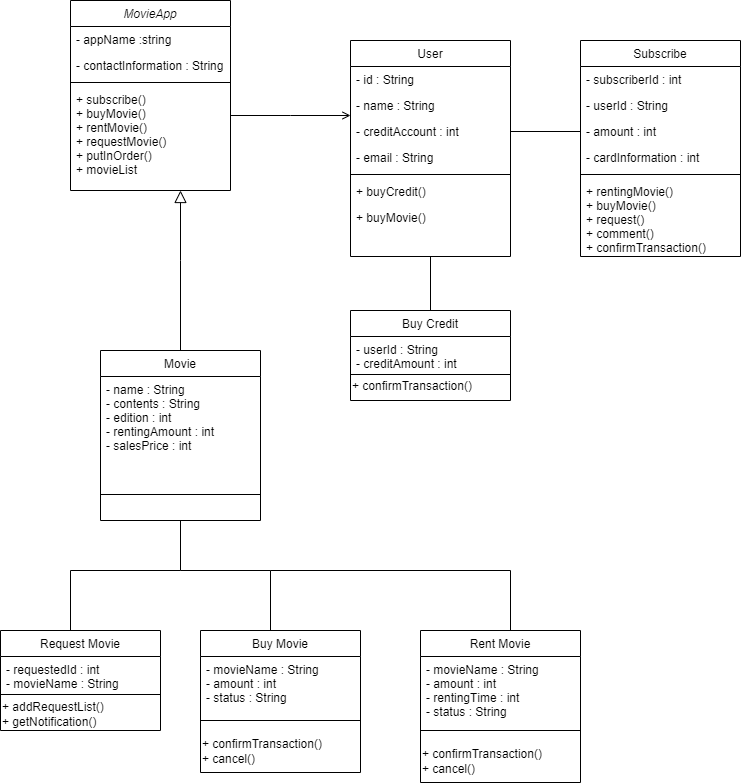

The diagram above was exported from draw.io. Its source (the exported page's mxGraphModel, read from the mxfile embedded in the PNG):
<mxGraphModel dx="1038" dy="579" grid="1" gridSize="10" guides="1" tooltips="1" connect="1" arrows="1" fold="1" page="1" pageScale="1" pageWidth="827" pageHeight="1169" math="0" shadow="0">
  <root>
    <mxCell id="WIyWlLk6GJQsqaUBKTNV-0" />
    <mxCell id="WIyWlLk6GJQsqaUBKTNV-1" parent="WIyWlLk6GJQsqaUBKTNV-0" />
    <mxCell id="zkfFHV4jXpPFQw0GAbJ--0" value="MovieApp" style="swimlane;fontStyle=2;align=center;verticalAlign=top;childLayout=stackLayout;horizontal=1;startSize=26;horizontalStack=0;resizeParent=1;resizeLast=0;collapsible=1;marginBottom=0;rounded=0;shadow=0;strokeWidth=1;" parent="WIyWlLk6GJQsqaUBKTNV-1" vertex="1">
      <mxGeometry x="80" y="40" width="160" height="190" as="geometry">
        <mxRectangle x="230" y="140" width="160" height="26" as="alternateBounds" />
      </mxGeometry>
    </mxCell>
    <mxCell id="zkfFHV4jXpPFQw0GAbJ--1" value="- appName :string" style="text;align=left;verticalAlign=top;spacingLeft=4;spacingRight=4;overflow=hidden;rotatable=0;points=[[0,0.5],[1,0.5]];portConstraint=eastwest;" parent="zkfFHV4jXpPFQw0GAbJ--0" vertex="1">
      <mxGeometry y="26" width="160" height="26" as="geometry" />
    </mxCell>
    <mxCell id="zkfFHV4jXpPFQw0GAbJ--2" value="- contactInformation : String" style="text;align=left;verticalAlign=top;spacingLeft=4;spacingRight=4;overflow=hidden;rotatable=0;points=[[0,0.5],[1,0.5]];portConstraint=eastwest;rounded=0;shadow=0;html=0;" parent="zkfFHV4jXpPFQw0GAbJ--0" vertex="1">
      <mxGeometry y="52" width="160" height="26" as="geometry" />
    </mxCell>
    <mxCell id="zkfFHV4jXpPFQw0GAbJ--4" value="" style="line;html=1;strokeWidth=1;align=left;verticalAlign=middle;spacingTop=-1;spacingLeft=3;spacingRight=3;rotatable=0;labelPosition=right;points=[];portConstraint=eastwest;" parent="zkfFHV4jXpPFQw0GAbJ--0" vertex="1">
      <mxGeometry y="78" width="160" height="8" as="geometry" />
    </mxCell>
    <mxCell id="zkfFHV4jXpPFQw0GAbJ--5" value="+ subscribe()&#10;+ buyMovie()&#10;+ rentMovie()&#10;+ requestMovie()&#10;+ putInOrder()&#10;+ movieList" style="text;align=left;verticalAlign=top;spacingLeft=4;spacingRight=4;overflow=hidden;rotatable=0;points=[[0,0.5],[1,0.5]];portConstraint=eastwest;" parent="zkfFHV4jXpPFQw0GAbJ--0" vertex="1">
      <mxGeometry y="86" width="160" height="104" as="geometry" />
    </mxCell>
    <mxCell id="zkfFHV4jXpPFQw0GAbJ--6" value="Movie" style="swimlane;fontStyle=0;align=center;verticalAlign=top;childLayout=stackLayout;horizontal=1;startSize=26;horizontalStack=0;resizeParent=1;resizeLast=0;collapsible=1;marginBottom=0;rounded=0;shadow=0;strokeWidth=1;" parent="WIyWlLk6GJQsqaUBKTNV-1" vertex="1">
      <mxGeometry x="110" y="390" width="160" height="170" as="geometry">
        <mxRectangle x="130" y="380" width="160" height="26" as="alternateBounds" />
      </mxGeometry>
    </mxCell>
    <mxCell id="zkfFHV4jXpPFQw0GAbJ--7" value="- name : String&#10;- contents : String&#10;- edition : int&#10;- rentingAmount : int&#10;- salesPrice : int" style="text;align=left;verticalAlign=top;spacingLeft=4;spacingRight=4;overflow=hidden;rotatable=0;points=[[0,0.5],[1,0.5]];portConstraint=eastwest;" parent="zkfFHV4jXpPFQw0GAbJ--6" vertex="1">
      <mxGeometry y="26" width="160" height="114" as="geometry" />
    </mxCell>
    <mxCell id="zkfFHV4jXpPFQw0GAbJ--9" value="" style="line;html=1;strokeWidth=1;align=left;verticalAlign=middle;spacingTop=-1;spacingLeft=3;spacingRight=3;rotatable=0;labelPosition=right;points=[];portConstraint=eastwest;" parent="zkfFHV4jXpPFQw0GAbJ--6" vertex="1">
      <mxGeometry y="140" width="160" height="8" as="geometry" />
    </mxCell>
    <mxCell id="zkfFHV4jXpPFQw0GAbJ--12" value="" style="endArrow=block;endSize=10;endFill=0;shadow=0;strokeWidth=1;rounded=0;edgeStyle=elbowEdgeStyle;elbow=vertical;" parent="WIyWlLk6GJQsqaUBKTNV-1" source="zkfFHV4jXpPFQw0GAbJ--6" target="zkfFHV4jXpPFQw0GAbJ--0" edge="1">
      <mxGeometry width="160" relative="1" as="geometry">
        <mxPoint x="200" y="203" as="sourcePoint" />
        <mxPoint x="200" y="203" as="targetPoint" />
        <Array as="points">
          <mxPoint x="190" y="300" />
          <mxPoint x="150" y="340" />
        </Array>
      </mxGeometry>
    </mxCell>
    <mxCell id="zkfFHV4jXpPFQw0GAbJ--13" value="Buy Credit" style="swimlane;fontStyle=0;align=center;verticalAlign=top;childLayout=stackLayout;horizontal=1;startSize=26;horizontalStack=0;resizeParent=1;resizeLast=0;collapsible=1;marginBottom=0;rounded=0;shadow=0;strokeWidth=1;" parent="WIyWlLk6GJQsqaUBKTNV-1" vertex="1">
      <mxGeometry x="360" y="350" width="160" height="90" as="geometry">
        <mxRectangle x="340" y="380" width="170" height="26" as="alternateBounds" />
      </mxGeometry>
    </mxCell>
    <mxCell id="zkfFHV4jXpPFQw0GAbJ--14" value="- userId : String&#10;- creditAmount : int" style="text;align=left;verticalAlign=top;spacingLeft=4;spacingRight=4;overflow=hidden;rotatable=0;points=[[0,0.5],[1,0.5]];portConstraint=eastwest;" parent="zkfFHV4jXpPFQw0GAbJ--13" vertex="1">
      <mxGeometry y="26" width="160" height="34" as="geometry" />
    </mxCell>
    <mxCell id="zkfFHV4jXpPFQw0GAbJ--15" value="" style="line;html=1;strokeWidth=1;align=left;verticalAlign=middle;spacingTop=-1;spacingLeft=3;spacingRight=3;rotatable=0;labelPosition=right;points=[];portConstraint=eastwest;" parent="zkfFHV4jXpPFQw0GAbJ--13" vertex="1">
      <mxGeometry y="60" width="160" height="8" as="geometry" />
    </mxCell>
    <mxCell id="dD9GhgTnKhWyIoj0hhzj-13" value="+ confirmTransaction()" style="text;html=1;strokeColor=none;fillColor=none;align=left;verticalAlign=middle;whiteSpace=wrap;rounded=0;" vertex="1" parent="zkfFHV4jXpPFQw0GAbJ--13">
      <mxGeometry y="68" width="160" height="16" as="geometry" />
    </mxCell>
    <mxCell id="zkfFHV4jXpPFQw0GAbJ--17" value="User" style="swimlane;fontStyle=0;align=center;verticalAlign=top;childLayout=stackLayout;horizontal=1;startSize=26;horizontalStack=0;resizeParent=1;resizeLast=0;collapsible=1;marginBottom=0;rounded=0;shadow=0;strokeWidth=1;" parent="WIyWlLk6GJQsqaUBKTNV-1" vertex="1">
      <mxGeometry x="360" y="80" width="160" height="216" as="geometry">
        <mxRectangle x="550" y="140" width="160" height="26" as="alternateBounds" />
      </mxGeometry>
    </mxCell>
    <mxCell id="zkfFHV4jXpPFQw0GAbJ--18" value="- id : String" style="text;align=left;verticalAlign=top;spacingLeft=4;spacingRight=4;overflow=hidden;rotatable=0;points=[[0,0.5],[1,0.5]];portConstraint=eastwest;" parent="zkfFHV4jXpPFQw0GAbJ--17" vertex="1">
      <mxGeometry y="26" width="160" height="26" as="geometry" />
    </mxCell>
    <mxCell id="zkfFHV4jXpPFQw0GAbJ--19" value="- name : String" style="text;align=left;verticalAlign=top;spacingLeft=4;spacingRight=4;overflow=hidden;rotatable=0;points=[[0,0.5],[1,0.5]];portConstraint=eastwest;rounded=0;shadow=0;html=0;" parent="zkfFHV4jXpPFQw0GAbJ--17" vertex="1">
      <mxGeometry y="52" width="160" height="26" as="geometry" />
    </mxCell>
    <mxCell id="zkfFHV4jXpPFQw0GAbJ--20" value="- creditAccount : int" style="text;align=left;verticalAlign=top;spacingLeft=4;spacingRight=4;overflow=hidden;rotatable=0;points=[[0,0.5],[1,0.5]];portConstraint=eastwest;rounded=0;shadow=0;html=0;" parent="zkfFHV4jXpPFQw0GAbJ--17" vertex="1">
      <mxGeometry y="78" width="160" height="26" as="geometry" />
    </mxCell>
    <mxCell id="zkfFHV4jXpPFQw0GAbJ--21" value="- email : String" style="text;align=left;verticalAlign=top;spacingLeft=4;spacingRight=4;overflow=hidden;rotatable=0;points=[[0,0.5],[1,0.5]];portConstraint=eastwest;rounded=0;shadow=0;html=0;" parent="zkfFHV4jXpPFQw0GAbJ--17" vertex="1">
      <mxGeometry y="104" width="160" height="26" as="geometry" />
    </mxCell>
    <mxCell id="zkfFHV4jXpPFQw0GAbJ--23" value="" style="line;html=1;strokeWidth=1;align=left;verticalAlign=middle;spacingTop=-1;spacingLeft=3;spacingRight=3;rotatable=0;labelPosition=right;points=[];portConstraint=eastwest;" parent="zkfFHV4jXpPFQw0GAbJ--17" vertex="1">
      <mxGeometry y="130" width="160" height="8" as="geometry" />
    </mxCell>
    <mxCell id="zkfFHV4jXpPFQw0GAbJ--24" value="+ buyCredit()" style="text;align=left;verticalAlign=top;spacingLeft=4;spacingRight=4;overflow=hidden;rotatable=0;points=[[0,0.5],[1,0.5]];portConstraint=eastwest;" parent="zkfFHV4jXpPFQw0GAbJ--17" vertex="1">
      <mxGeometry y="138" width="160" height="26" as="geometry" />
    </mxCell>
    <mxCell id="zkfFHV4jXpPFQw0GAbJ--25" value="+ buyMovie()" style="text;align=left;verticalAlign=top;spacingLeft=4;spacingRight=4;overflow=hidden;rotatable=0;points=[[0,0.5],[1,0.5]];portConstraint=eastwest;" parent="zkfFHV4jXpPFQw0GAbJ--17" vertex="1">
      <mxGeometry y="164" width="160" height="26" as="geometry" />
    </mxCell>
    <mxCell id="zkfFHV4jXpPFQw0GAbJ--26" value="" style="endArrow=open;shadow=0;strokeWidth=1;rounded=0;endFill=1;edgeStyle=elbowEdgeStyle;elbow=vertical;" parent="WIyWlLk6GJQsqaUBKTNV-1" source="zkfFHV4jXpPFQw0GAbJ--0" target="zkfFHV4jXpPFQw0GAbJ--17" edge="1">
      <mxGeometry x="0.5" y="41" relative="1" as="geometry">
        <mxPoint x="380" y="192" as="sourcePoint" />
        <mxPoint x="540" y="192" as="targetPoint" />
        <mxPoint x="-40" y="32" as="offset" />
      </mxGeometry>
    </mxCell>
    <mxCell id="dD9GhgTnKhWyIoj0hhzj-0" value="Subscribe" style="swimlane;fontStyle=0;align=center;verticalAlign=top;childLayout=stackLayout;horizontal=1;startSize=26;horizontalStack=0;resizeParent=1;resizeLast=0;collapsible=1;marginBottom=0;rounded=0;shadow=0;strokeWidth=1;" vertex="1" parent="WIyWlLk6GJQsqaUBKTNV-1">
      <mxGeometry x="590" y="80" width="160" height="216" as="geometry">
        <mxRectangle x="550" y="140" width="160" height="26" as="alternateBounds" />
      </mxGeometry>
    </mxCell>
    <mxCell id="dD9GhgTnKhWyIoj0hhzj-1" value="- subscriberId : int" style="text;align=left;verticalAlign=top;spacingLeft=4;spacingRight=4;overflow=hidden;rotatable=0;points=[[0,0.5],[1,0.5]];portConstraint=eastwest;" vertex="1" parent="dD9GhgTnKhWyIoj0hhzj-0">
      <mxGeometry y="26" width="160" height="26" as="geometry" />
    </mxCell>
    <mxCell id="dD9GhgTnKhWyIoj0hhzj-2" value="- userId : String" style="text;align=left;verticalAlign=top;spacingLeft=4;spacingRight=4;overflow=hidden;rotatable=0;points=[[0,0.5],[1,0.5]];portConstraint=eastwest;rounded=0;shadow=0;html=0;" vertex="1" parent="dD9GhgTnKhWyIoj0hhzj-0">
      <mxGeometry y="52" width="160" height="26" as="geometry" />
    </mxCell>
    <mxCell id="dD9GhgTnKhWyIoj0hhzj-3" value="- amount : int" style="text;align=left;verticalAlign=top;spacingLeft=4;spacingRight=4;overflow=hidden;rotatable=0;points=[[0,0.5],[1,0.5]];portConstraint=eastwest;rounded=0;shadow=0;html=0;" vertex="1" parent="dD9GhgTnKhWyIoj0hhzj-0">
      <mxGeometry y="78" width="160" height="26" as="geometry" />
    </mxCell>
    <mxCell id="dD9GhgTnKhWyIoj0hhzj-4" value="- cardInformation : int" style="text;align=left;verticalAlign=top;spacingLeft=4;spacingRight=4;overflow=hidden;rotatable=0;points=[[0,0.5],[1,0.5]];portConstraint=eastwest;rounded=0;shadow=0;html=0;" vertex="1" parent="dD9GhgTnKhWyIoj0hhzj-0">
      <mxGeometry y="104" width="160" height="26" as="geometry" />
    </mxCell>
    <mxCell id="dD9GhgTnKhWyIoj0hhzj-5" value="" style="line;html=1;strokeWidth=1;align=left;verticalAlign=middle;spacingTop=-1;spacingLeft=3;spacingRight=3;rotatable=0;labelPosition=right;points=[];portConstraint=eastwest;" vertex="1" parent="dD9GhgTnKhWyIoj0hhzj-0">
      <mxGeometry y="130" width="160" height="8" as="geometry" />
    </mxCell>
    <mxCell id="dD9GhgTnKhWyIoj0hhzj-6" value="+ rentingMovie()&#10;+ buyMovie()&#10;+ request()&#10;+ comment()&#10;+ confirmTransaction()" style="text;align=left;verticalAlign=top;spacingLeft=4;spacingRight=4;overflow=hidden;rotatable=0;points=[[0,0.5],[1,0.5]];portConstraint=eastwest;" vertex="1" parent="dD9GhgTnKhWyIoj0hhzj-0">
      <mxGeometry y="138" width="160" height="72" as="geometry" />
    </mxCell>
    <mxCell id="dD9GhgTnKhWyIoj0hhzj-8" value="" style="endArrow=none;html=1;rounded=0;entryX=1;entryY=0.5;entryDx=0;entryDy=0;exitX=0;exitY=0.5;exitDx=0;exitDy=0;" edge="1" parent="WIyWlLk6GJQsqaUBKTNV-1" source="dD9GhgTnKhWyIoj0hhzj-3" target="zkfFHV4jXpPFQw0GAbJ--20">
      <mxGeometry width="50" height="50" relative="1" as="geometry">
        <mxPoint x="390" y="220" as="sourcePoint" />
        <mxPoint x="440" y="170" as="targetPoint" />
      </mxGeometry>
    </mxCell>
    <mxCell id="dD9GhgTnKhWyIoj0hhzj-12" value="" style="endArrow=none;html=1;rounded=0;entryX=0.5;entryY=1;entryDx=0;entryDy=0;exitX=0.5;exitY=0;exitDx=0;exitDy=0;" edge="1" parent="WIyWlLk6GJQsqaUBKTNV-1" source="zkfFHV4jXpPFQw0GAbJ--13" target="zkfFHV4jXpPFQw0GAbJ--17">
      <mxGeometry width="50" height="50" relative="1" as="geometry">
        <mxPoint x="390" y="320" as="sourcePoint" />
        <mxPoint x="440" y="270" as="targetPoint" />
      </mxGeometry>
    </mxCell>
    <mxCell id="dD9GhgTnKhWyIoj0hhzj-14" value="" style="endArrow=none;html=1;rounded=0;entryX=0.5;entryY=1;entryDx=0;entryDy=0;" edge="1" parent="WIyWlLk6GJQsqaUBKTNV-1" target="zkfFHV4jXpPFQw0GAbJ--6">
      <mxGeometry width="50" height="50" relative="1" as="geometry">
        <mxPoint x="190" y="610" as="sourcePoint" />
        <mxPoint x="260" y="570" as="targetPoint" />
      </mxGeometry>
    </mxCell>
    <mxCell id="dD9GhgTnKhWyIoj0hhzj-16" value="" style="endArrow=none;html=1;rounded=0;" edge="1" parent="WIyWlLk6GJQsqaUBKTNV-1">
      <mxGeometry width="50" height="50" relative="1" as="geometry">
        <mxPoint x="80" y="610" as="sourcePoint" />
        <mxPoint x="190" y="610" as="targetPoint" />
      </mxGeometry>
    </mxCell>
    <mxCell id="dD9GhgTnKhWyIoj0hhzj-17" value="" style="endArrow=none;html=1;rounded=0;" edge="1" parent="WIyWlLk6GJQsqaUBKTNV-1">
      <mxGeometry width="50" height="50" relative="1" as="geometry">
        <mxPoint x="80" y="670" as="sourcePoint" />
        <mxPoint x="80" y="610" as="targetPoint" />
      </mxGeometry>
    </mxCell>
    <mxCell id="dD9GhgTnKhWyIoj0hhzj-18" value="Request Movie" style="swimlane;fontStyle=0;align=center;verticalAlign=top;childLayout=stackLayout;horizontal=1;startSize=26;horizontalStack=0;resizeParent=1;resizeLast=0;collapsible=1;marginBottom=0;rounded=0;shadow=0;strokeWidth=1;" vertex="1" parent="WIyWlLk6GJQsqaUBKTNV-1">
      <mxGeometry x="10" y="670" width="160" height="100" as="geometry">
        <mxRectangle x="340" y="380" width="170" height="26" as="alternateBounds" />
      </mxGeometry>
    </mxCell>
    <mxCell id="dD9GhgTnKhWyIoj0hhzj-19" value="- requestedId : int&#10;- movieName : String" style="text;align=left;verticalAlign=top;spacingLeft=4;spacingRight=4;overflow=hidden;rotatable=0;points=[[0,0.5],[1,0.5]];portConstraint=eastwest;" vertex="1" parent="dD9GhgTnKhWyIoj0hhzj-18">
      <mxGeometry y="26" width="160" height="34" as="geometry" />
    </mxCell>
    <mxCell id="dD9GhgTnKhWyIoj0hhzj-20" value="" style="line;html=1;strokeWidth=1;align=left;verticalAlign=middle;spacingTop=-1;spacingLeft=3;spacingRight=3;rotatable=0;labelPosition=right;points=[];portConstraint=eastwest;" vertex="1" parent="dD9GhgTnKhWyIoj0hhzj-18">
      <mxGeometry y="60" width="160" height="8" as="geometry" />
    </mxCell>
    <mxCell id="dD9GhgTnKhWyIoj0hhzj-21" value="+ addRequestList()&lt;br&gt;+ getNotification()" style="text;html=1;strokeColor=none;fillColor=none;align=left;verticalAlign=middle;whiteSpace=wrap;rounded=0;" vertex="1" parent="dD9GhgTnKhWyIoj0hhzj-18">
      <mxGeometry y="68" width="160" height="32" as="geometry" />
    </mxCell>
    <mxCell id="dD9GhgTnKhWyIoj0hhzj-22" value="" style="endArrow=none;html=1;rounded=0;" edge="1" parent="WIyWlLk6GJQsqaUBKTNV-1">
      <mxGeometry width="50" height="50" relative="1" as="geometry">
        <mxPoint x="280" y="610" as="sourcePoint" />
        <mxPoint x="190" y="610" as="targetPoint" />
      </mxGeometry>
    </mxCell>
    <mxCell id="dD9GhgTnKhWyIoj0hhzj-23" value="" style="endArrow=none;html=1;rounded=0;" edge="1" parent="WIyWlLk6GJQsqaUBKTNV-1">
      <mxGeometry width="50" height="50" relative="1" as="geometry">
        <mxPoint x="280" y="670" as="sourcePoint" />
        <mxPoint x="280" y="610" as="targetPoint" />
      </mxGeometry>
    </mxCell>
    <mxCell id="dD9GhgTnKhWyIoj0hhzj-24" value="Buy Movie" style="swimlane;fontStyle=0;align=center;verticalAlign=top;childLayout=stackLayout;horizontal=1;startSize=26;horizontalStack=0;resizeParent=1;resizeLast=0;collapsible=1;marginBottom=0;rounded=0;shadow=0;strokeWidth=1;" vertex="1" parent="WIyWlLk6GJQsqaUBKTNV-1">
      <mxGeometry x="210" y="670" width="160" height="142" as="geometry">
        <mxRectangle x="340" y="380" width="170" height="26" as="alternateBounds" />
      </mxGeometry>
    </mxCell>
    <mxCell id="dD9GhgTnKhWyIoj0hhzj-25" value="- movieName : String&#10;- amount : int&#10;- status : String" style="text;align=left;verticalAlign=top;spacingLeft=4;spacingRight=4;overflow=hidden;rotatable=0;points=[[0,0.5],[1,0.5]];portConstraint=eastwest;" vertex="1" parent="dD9GhgTnKhWyIoj0hhzj-24">
      <mxGeometry y="26" width="160" height="54" as="geometry" />
    </mxCell>
    <mxCell id="dD9GhgTnKhWyIoj0hhzj-26" value="" style="line;html=1;strokeWidth=1;align=left;verticalAlign=middle;spacingTop=-1;spacingLeft=3;spacingRight=3;rotatable=0;labelPosition=right;points=[];portConstraint=eastwest;" vertex="1" parent="dD9GhgTnKhWyIoj0hhzj-24">
      <mxGeometry y="80" width="160" height="20" as="geometry" />
    </mxCell>
    <mxCell id="dD9GhgTnKhWyIoj0hhzj-27" value="+ confirmTransaction()&lt;br&gt;+ cancel()" style="text;html=1;strokeColor=none;fillColor=none;align=left;verticalAlign=middle;whiteSpace=wrap;rounded=0;" vertex="1" parent="dD9GhgTnKhWyIoj0hhzj-24">
      <mxGeometry y="100" width="160" height="42" as="geometry" />
    </mxCell>
    <mxCell id="dD9GhgTnKhWyIoj0hhzj-28" value="" style="endArrow=none;html=1;rounded=0;" edge="1" parent="WIyWlLk6GJQsqaUBKTNV-1">
      <mxGeometry width="50" height="50" relative="1" as="geometry">
        <mxPoint x="520" y="610" as="sourcePoint" />
        <mxPoint x="280" y="610" as="targetPoint" />
      </mxGeometry>
    </mxCell>
    <mxCell id="dD9GhgTnKhWyIoj0hhzj-29" value="Rent Movie" style="swimlane;fontStyle=0;align=center;verticalAlign=top;childLayout=stackLayout;horizontal=1;startSize=26;horizontalStack=0;resizeParent=1;resizeLast=0;collapsible=1;marginBottom=0;rounded=0;shadow=0;strokeWidth=1;" vertex="1" parent="WIyWlLk6GJQsqaUBKTNV-1">
      <mxGeometry x="430" y="670" width="160" height="152" as="geometry">
        <mxRectangle x="340" y="380" width="170" height="26" as="alternateBounds" />
      </mxGeometry>
    </mxCell>
    <mxCell id="dD9GhgTnKhWyIoj0hhzj-30" value="- movieName : String&#10;- amount : int&#10;- rentingTime : int&#10;- status : String" style="text;align=left;verticalAlign=top;spacingLeft=4;spacingRight=4;overflow=hidden;rotatable=0;points=[[0,0.5],[1,0.5]];portConstraint=eastwest;" vertex="1" parent="dD9GhgTnKhWyIoj0hhzj-29">
      <mxGeometry y="26" width="160" height="64" as="geometry" />
    </mxCell>
    <mxCell id="dD9GhgTnKhWyIoj0hhzj-31" value="" style="line;html=1;strokeWidth=1;align=left;verticalAlign=middle;spacingTop=-1;spacingLeft=3;spacingRight=3;rotatable=0;labelPosition=right;points=[];portConstraint=eastwest;" vertex="1" parent="dD9GhgTnKhWyIoj0hhzj-29">
      <mxGeometry y="90" width="160" height="20" as="geometry" />
    </mxCell>
    <mxCell id="dD9GhgTnKhWyIoj0hhzj-32" value="+ confirmTransaction()&lt;br&gt;+ cancel()" style="text;html=1;strokeColor=none;fillColor=none;align=left;verticalAlign=middle;whiteSpace=wrap;rounded=0;" vertex="1" parent="dD9GhgTnKhWyIoj0hhzj-29">
      <mxGeometry y="110" width="160" height="42" as="geometry" />
    </mxCell>
    <mxCell id="dD9GhgTnKhWyIoj0hhzj-33" value="" style="endArrow=none;html=1;rounded=0;" edge="1" parent="WIyWlLk6GJQsqaUBKTNV-1">
      <mxGeometry width="50" height="50" relative="1" as="geometry">
        <mxPoint x="520" y="670" as="sourcePoint" />
        <mxPoint x="520" y="610" as="targetPoint" />
      </mxGeometry>
    </mxCell>
  </root>
</mxGraphModel>